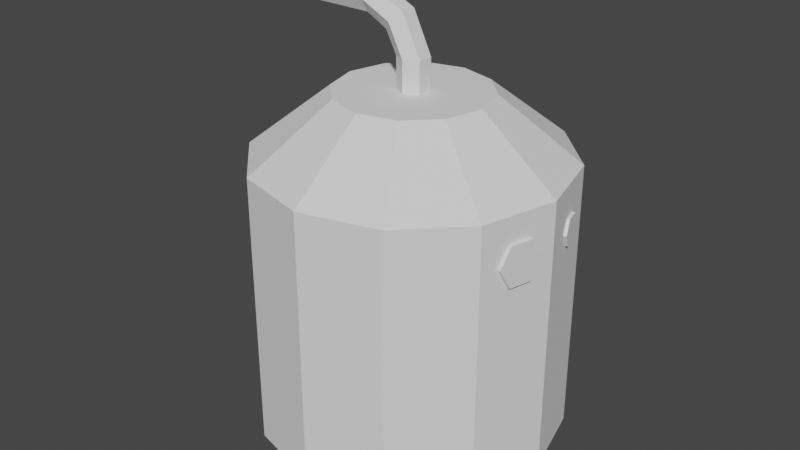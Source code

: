 # Source: Boiler.blend  (saved by Blender 2.93.20; exported with 4.5.12 LTS)
import bpy
from mathutils import Matrix  # noqa: F401  (used for matrix-valued properties, if any)

bpy.ops.wm.read_factory_settings(use_empty=True)
scene = bpy.context.scene
scene.name = 'Scene'

# ---- collections
col_collection = bpy.data.collections.new('Collection'); scene.collection.children.link(col_collection)

# ---- world
world_world = bpy.data.worlds.new('World'); scene.world = world_world
world_world.use_nodes = True; world_world.node_tree.nodes.clear()
_N = world_world.node_tree.nodes; _L = world_world.node_tree.links
n0 = _N.new('ShaderNodeOutputWorld'); n0.name = 'World Output'; n0.location = (300, 300)
n1 = _N.new('ShaderNodeBackground'); n1.name = 'Background'; n1.location = (10, 300)
n1.inputs[0].default_value = (0.05088, 0.05088, 0.05088, 1.0)
_L.new(n1.outputs[0], n0.inputs[0])
n0.is_active_output = True
world_world.color = (0.05088, 0.05088, 0.05088)
world_world.use_sun_shadow = False
world_world.sun_shadow_jitter_overblur = 0.0

# ---- meshes
me_cylinder = bpy.data.meshes.new('Cylinder')
me_cylinder.from_pydata([(0.0, 1.0, 0.2), (0.0, 1.0, 2.0), (0.5, 0.866, 0.2), (0.5, 0.866, 2.0), (0.866, 0.5, 0.2), (0.866, 0.5, 2.0), (1.0, -4.371e-08, 0.2), (1.0, -4.371e-08, 2.0), (0.866, -0.5, 0.2), (0.866, -0.5, 2.0), (0.5, -0.866, 0.2), (0.5, -0.866, 2.0), (-8.742e-08, -1.0, 0.2), (-8.742e-08, -1.0, 2.0), (-0.5, -0.866, 0.2), (-0.5, -0.866, 2.0), (-0.866, -0.5, 0.2), (-0.866, -0.5, 2.0), (-1.0, 1.192e-08, 0.2), (-1.0, 1.192e-08, 2.0), (-0.866, 0.5, 0.2), (-0.866, 0.5, 2.0), (-0.5, 0.866, 0.2), (-0.5, 0.866, 2.0), (-7.788e-09, 0.49, 2.4), (0.245, 0.4244, 2.4), (0.4244, 0.245, 2.4), (0.49, -2.142e-08, 2.4), (0.4244, -0.245, 2.4), (0.245, -0.4244, 2.4), (-5.063e-08, -0.49, 2.4), (-0.245, -0.4244, 2.4), (-0.4244, -0.245, 2.4), (-0.49, 5.843e-09, 2.4), (-0.4244, 0.245, 2.4), (-0.245, 0.4244, 2.4), (-0.03876, 0.05, 2.861), (-0.1, 0.1, 2.8), (6.557e-08, 0.1, 2.4), (6.557e-08, 0.1, 2.6), (0.0866, 0.05, 2.4), (0.0866, 0.05, 2.6), (0.0866, -0.05, 2.4), (0.0866, -0.05, 2.6), (5.364e-08, -0.1, 2.4), (5.364e-08, -0.1, 2.6), (-0.0866, -0.05, 2.4), (-0.0866, -0.05, 2.6), (-0.0866, 0.05, 2.4), (-0.0866, 0.05, 2.6), (-0.03876, -0.05, 2.861), (-0.1, -0.1, 2.8), (-0.1612, -0.05, 2.739), (-0.1612, 0.05, 2.739), (-0.3, 0.05, 2.987), (-0.3, 0.1, 2.9), (-0.3, -0.05, 2.987), (-0.3, -0.1, 2.9), (-0.3, -0.05, 2.813), (-0.3, 0.05, 2.813), (-1.2, 0.05, 2.987), (-1.2, 0.1, 2.9), (-1.2, -0.05, 2.987), (-1.2, -0.1, 2.9), (-1.2, -0.05, 2.813), (-1.2, 0.05, 2.813), (0.5, 0.5, -2.235e-08), (0.5, 0.5, 0.3), (0.5, 0.6, -2.235e-08), (0.5, 0.6, 0.3), (0.6, 0.5, -2.235e-08), (0.6, 0.5, 0.3), (0.6, 0.6, -2.235e-08), (0.6, 0.6, 0.3), (-0.6, 0.5, -2.235e-08), (-0.6, 0.5, 0.3), (-0.6, 0.6, -2.235e-08), (-0.6, 0.6, 0.3), (-0.5, 0.5, -2.235e-08), (-0.5, 0.5, 0.3), (-0.5, 0.6, -2.235e-08), (-0.5, 0.6, 0.3), (-0.6, -0.6, -2.235e-08), (-0.6, -0.6, 0.3), (-0.6, -0.5, -2.235e-08), (-0.6, -0.5, 0.3), (-0.5, -0.6, -2.235e-08), (-0.5, -0.6, 0.3), (-0.5, -0.5, -2.235e-08), (-0.5, -0.5, 0.3), (0.5, -0.6, -2.235e-08), (0.5, -0.6, 0.3), (0.5, -0.5, -2.235e-08), (0.5, -0.5, 0.3), (0.6, -0.6, -2.235e-08), (0.6, -0.6, 0.3), (0.6, -0.5, -2.235e-08), (0.6, -0.5, 0.3), (0.9954, -0.101, 1.7), (0.8022, -0.04923, 1.7), (0.7275, 0.3207, 1.7), (0.9207, 0.3725, 1.7), (0.7405, 0.2724, 1.613), (0.9337, 0.3242, 1.613), (0.7663, 0.1758, 1.613), (0.9595, 0.2276, 1.613), (0.7793, 0.1275, 1.7), (0.9725, 0.1793, 1.7), (0.7663, 0.1758, 1.787), (0.9595, 0.2276, 1.787), (0.7405, 0.2724, 1.787), (0.9337, 0.3242, 1.787), (0.7828, -0.1217, 1.57), (0.976, -0.1734, 1.57), (0.744, -0.2666, 1.57), (0.9372, -0.3183, 1.57), (0.7246, -0.339, 1.7), (0.9178, -0.3908, 1.7), (0.744, -0.2666, 1.83), (0.9372, -0.3183, 1.83), (0.7828, -0.1217, 1.83), (0.976, -0.1734, 1.83)], [], [(0, 1, 3, 2), (2, 3, 5, 4), (4, 5, 7, 6), (6, 7, 9, 8), (8, 9, 11, 10), (10, 11, 13, 12), (12, 13, 15, 14), (14, 15, 17, 16), (16, 17, 19, 18), (18, 19, 21, 20), (9, 7, 27, 28), (20, 21, 23, 22), (22, 23, 1, 0), (0, 2, 4, 6, 8, 10, 12, 14, 16, 18, 20, 22), (25, 24, 35, 34, 33, 32, 31, 30, 29, 28, 27, 26), (1, 23, 35, 24), (3, 1, 24, 25), (7, 5, 26, 27), (23, 21, 34, 35), (5, 3, 25, 26), (21, 19, 33, 34), (19, 17, 32, 33), (17, 15, 31, 32), (15, 13, 30, 31), (13, 11, 29, 30), (11, 9, 28, 29), (45, 43, 50, 51), (38, 39, 41, 40), (41, 39, 37, 36), (40, 41, 43, 42), (39, 49, 53, 37), (42, 43, 45, 44), (43, 41, 36, 50), (44, 45, 47, 46), (49, 47, 52, 53), (50, 36, 54, 56), (46, 47, 49, 48), (47, 45, 51, 52), (48, 49, 39, 38), (38, 40, 42, 44, 46, 48), (54, 55, 61, 60), (36, 37, 55, 54), (37, 53, 59, 55), (52, 51, 57, 58), (53, 52, 58, 59), (51, 50, 56, 57), (60, 61, 65, 64, 63, 62), (57, 56, 62, 63), (59, 58, 64, 65), (56, 54, 60, 62), (58, 57, 63, 64), (55, 59, 65, 61), (66, 67, 69, 68), (68, 69, 73, 72), (72, 73, 71, 70), (70, 71, 67, 66), (68, 72, 70, 66), (73, 69, 67, 71), (74, 75, 77, 76), (76, 77, 81, 80), (80, 81, 79, 78), (78, 79, 75, 74), (76, 80, 78, 74), (81, 77, 75, 79), (82, 83, 85, 84), (84, 85, 89, 88), (88, 89, 87, 86), (86, 87, 83, 82), (84, 88, 86, 82), (89, 85, 83, 87), (90, 91, 93, 92), (92, 93, 97, 96), (96, 97, 95, 94), (94, 95, 91, 90), (92, 96, 94, 90), (97, 93, 91, 95), (113, 98, 121, 119, 117, 115), (100, 101, 103, 102), (116, 117, 119, 118), (102, 103, 105, 104), (99, 112, 114, 116, 118, 120), (114, 115, 117, 116), (104, 105, 107, 106), (120, 121, 98, 99), (112, 113, 115, 114), (106, 107, 109, 108), (103, 101, 111, 109, 107, 105), (99, 98, 113, 112), (108, 109, 111, 110), (118, 119, 121, 120), (110, 111, 101, 100), (100, 102, 104, 106, 108, 110)])
_uv = me_cylinder.uv_layers.new(name='UVMap')
_uv.uv.foreach_set('vector', [1.0, 0.5, 1.0, 1.0, 0.9167, 1.0, 0.9167, 0.5, 0.9167, 0.5, 0.9167, 1.0, 0.8333, 1.0, 0.8333, 0.5, 0.8333, 0.5, 0.8333, 1.0, 0.75, 1.0, 0.75, 0.5, 0.75, 0.5, 0.75, 1.0, 0.6667, 1.0, 0.6667, 0.5, 0.6667, 0.5, 0.6667, 1.0, 0.5833, 1.0, 0.5833, 0.5, 0.5833, 0.5, 0.5833, 1.0, 0.5, 1.0, 0.5, 0.5, 0.5, 0.5, 0.5, 1.0, 0.4167, 1.0, 0.4167, 0.5, 0.4167, 0.5, 0.4167, 1.0, 0.3333, 1.0, 0.3333, 0.5, 0.3333, 0.5, 0.3333, 1.0, 0.25, 1.0, 0.25, 0.5, 0.25, 0.5, 0.25, 1.0, 0.1667, 1.0, 0.1667, 0.5, 0.6667, 1.0, 0.75, 1.0, 0.75, 1.0, 0.6667, 1.0, 0.1667, 0.5, 0.1667, 1.0, 0.08333, 1.0, 0.08333, 0.5, 0.08333, 0.5, 0.08333, 1.0, 7.451e-08, 1.0, 7.451e-08, 0.5, 0.75, 0.49, 0.87, 0.4578, 0.9578, 0.37, 0.99, 0.25, 0.9578, 0.13, 0.87, 0.04215, 0.75, 0.01, 0.63, 0.04215, 0.5422, 0.13, 0.51, 0.25, 0.5422, 0.37, 0.63, 0.4578, 0.37, 0.4578, 0.25, 0.49, 0.13, 0.4578, 0.04215, 0.37, 0.01, 0.25, 0.04215, 0.13, 0.13, 0.04215, 0.25, 0.01, 0.37, 0.04215, 0.4578, 0.13, 0.49, 0.25, 0.4578, 0.37, 7.451e-08, 1.0, 0.08333, 1.0, 0.08333, 1.0, 7.451e-08, 1.0, 0.9167, 1.0, 1.0, 1.0, 1.0, 1.0, 0.9167, 1.0, 0.75, 1.0, 0.8333, 1.0, 0.8333, 1.0, 0.75, 1.0, 0.08333, 1.0, 0.1667, 1.0, 0.1667, 1.0, 0.08333, 1.0, 0.8333, 1.0, 0.9167, 1.0, 0.9167, 1.0, 0.8333, 1.0, 0.1667, 1.0, 0.25, 1.0, 0.25, 1.0, 0.1667, 1.0, 0.25, 1.0, 0.3333, 1.0, 0.3333, 1.0, 0.25, 1.0, 0.3333, 1.0, 0.4167, 1.0, 0.4167, 1.0, 0.3333, 1.0, 0.4167, 1.0, 0.5, 1.0, 0.5, 1.0, 0.4167, 1.0, 0.5, 1.0, 0.5833, 1.0, 0.5833, 1.0, 0.5, 1.0, 0.5833, 1.0, 0.6667, 1.0, 0.6667, 1.0, 0.5833, 1.0, 0.5, 1.0, 0.6667, 1.0, 0.6667, 1.0, 0.5, 1.0, 1.0, 0.5, 1.0, 1.0, 0.8333, 1.0, 0.8333, 0.5, 0.8333, 1.0, 1.0, 1.0, 1.0, 1.0, 0.8333, 1.0, 0.8333, 0.5, 0.8333, 1.0, 0.6667, 1.0, 0.6667, 0.5, -8.941e-08, 1.0, 0.1667, 1.0, 0.1667, 1.0, -8.941e-08, 1.0, 0.6667, 0.5, 0.6667, 1.0, 0.5, 1.0, 0.5, 0.5, 0.6667, 1.0, 0.8333, 1.0, 0.8333, 1.0, 0.6667, 1.0, 0.5, 0.5, 0.5, 1.0, 0.3333, 1.0, 0.3333, 0.5, 0.1667, 1.0, 0.3333, 1.0, 0.3333, 1.0, 0.1667, 1.0, 0.6667, 1.0, 0.8333, 1.0, 0.8333, 1.0, 0.6667, 1.0, 0.3333, 0.5, 0.3333, 1.0, 0.1667, 1.0, 0.1667, 0.5, 0.3333, 1.0, 0.5, 1.0, 0.5, 1.0, 0.3333, 1.0, 0.1667, 0.5, 0.1667, 1.0, -8.941e-08, 1.0, -8.941e-08, 0.5, 0.75, 0.49, 0.9578, 0.37, 0.9578, 0.13, 0.75, 0.01, 0.5422, 0.13, 0.5422, 0.37, 0.8333, 1.0, 1.0, 1.0, 1.0, 1.0, 0.8333, 1.0, 0.8333, 1.0, 1.0, 1.0, 1.0, 1.0, 0.8333, 1.0, -8.941e-08, 1.0, 0.1667, 1.0, 0.1667, 1.0, -8.941e-08, 1.0, 0.3333, 1.0, 0.5, 1.0, 0.5, 1.0, 0.3333, 1.0, 0.1667, 1.0, 0.3333, 1.0, 0.3333, 1.0, 0.1667, 1.0, 0.5, 1.0, 0.6667, 1.0, 0.6667, 1.0, 0.5, 1.0, 0.4578, 0.37, 0.25, 0.49, 0.04215, 0.37, 0.04215, 0.13, 0.25, 0.01, 0.4578, 0.13, 0.5, 1.0, 0.6667, 1.0, 0.6667, 1.0, 0.5, 1.0, 0.1667, 1.0, 0.3333, 1.0, 0.3333, 1.0, 0.1667, 1.0, 0.6667, 1.0, 0.8333, 1.0, 0.8333, 1.0, 0.6667, 1.0, 0.3333, 1.0, 0.5, 1.0, 0.5, 1.0, 0.3333, 1.0, -8.941e-08, 1.0, 0.1667, 1.0, 0.1667, 1.0, -8.941e-08, 1.0, 0.375, 0.0, 0.625, 0.0, 0.625, 0.25, 0.375, 0.25, 0.375, 0.25, 0.625, 0.25, 0.625, 0.5, 0.375, 0.5, 0.375, 0.5, 0.625, 0.5, 0.625, 0.75, 0.375, 0.75, 0.375, 0.75, 0.625, 0.75, 0.625, 1.0, 0.375, 1.0, 0.125, 0.5, 0.375, 0.5, 0.375, 0.75, 0.125, 0.75, 0.625, 0.5, 0.875, 0.5, 0.875, 0.75, 0.625, 0.75, 0.375, 0.0, 0.625, 0.0, 0.625, 0.25, 0.375, 0.25, 0.375, 0.25, 0.625, 0.25, 0.625, 0.5, 0.375, 0.5, 0.375, 0.5, 0.625, 0.5, 0.625, 0.75, 0.375, 0.75, 0.375, 0.75, 0.625, 0.75, 0.625, 1.0, 0.375, 1.0, 0.125, 0.5, 0.375, 0.5, 0.375, 0.75, 0.125, 0.75, 0.625, 0.5, 0.875, 0.5, 0.875, 0.75, 0.625, 0.75, 0.375, 0.0, 0.625, 0.0, 0.625, 0.25, 0.375, 0.25, 0.375, 0.25, 0.625, 0.25, 0.625, 0.5, 0.375, 0.5, 0.375, 0.5, 0.625, 0.5, 0.625, 0.75, 0.375, 0.75, 0.375, 0.75, 0.625, 0.75, 0.625, 1.0, 0.375, 1.0, 0.125, 0.5, 0.375, 0.5, 0.375, 0.75, 0.125, 0.75, 0.625, 0.5, 0.875, 0.5, 0.875, 0.75, 0.625, 0.75, 0.375, 0.0, 0.625, 0.0, 0.625, 0.25, 0.375, 0.25, 0.375, 0.25, 0.625, 0.25, 0.625, 0.5, 0.375, 0.5, 0.375, 0.5, 0.625, 0.5, 0.625, 0.75, 0.375, 0.75, 0.375, 0.75, 0.625, 0.75, 0.625, 1.0, 0.375, 1.0, 0.125, 0.5, 0.375, 0.5, 0.375, 0.75, 0.125, 0.75, 0.625, 0.5, 0.875, 0.5, 0.875, 0.75, 0.625, 0.75, 0.4578, 0.37, 0.25, 0.49, 0.04215, 0.37, 0.04215, 0.13, 0.25, 0.01, 0.4578, 0.13, 1.0, 0.5, 1.0, 1.0, 0.8333, 1.0, 0.8333, 0.5, 0.5, 0.5, 0.5, 1.0, 0.3333, 1.0, 0.3333, 0.5, 0.8333, 0.5, 0.8333, 1.0, 0.6667, 1.0, 0.6667, 0.5, 0.75, 0.49, 0.9578, 0.37, 0.9578, 0.13, 0.75, 0.01, 0.5422, 0.13, 0.5422, 0.37, 0.6667, 0.5, 0.6667, 1.0, 0.5, 1.0, 0.5, 0.5, 0.6667, 0.5, 0.6667, 1.0, 0.5, 1.0, 0.5, 0.5, 0.1667, 0.5, 0.1667, 1.0, -8.941e-08, 1.0, -8.941e-08, 0.5, 0.8333, 0.5, 0.8333, 1.0, 0.6667, 1.0, 0.6667, 0.5, 0.5, 0.5, 0.5, 1.0, 0.3333, 1.0, 0.3333, 0.5, 0.4578, 0.37, 0.25, 0.49, 0.04215, 0.37, 0.04215, 0.13, 0.25, 0.01, 0.4578, 0.13, 1.0, 0.5, 1.0, 1.0, 0.8333, 1.0, 0.8333, 0.5, 0.3333, 0.5, 0.3333, 1.0, 0.1667, 1.0, 0.1667, 0.5, 0.3333, 0.5, 0.3333, 1.0, 0.1667, 1.0, 0.1667, 0.5, 0.1667, 0.5, 0.1667, 1.0, -8.941e-08, 1.0, -8.941e-08, 0.5, 0.75, 0.49, 0.9578, 0.37, 0.9578, 0.13, 0.75, 0.01, 0.5422, 0.13, 0.5422, 0.37])
me_cylinder.use_remesh_fix_poles = True
me_cylinder.use_remesh_preserve_attributes = False
me_cylinder.update()

# ---- objects
ob_cylinder = bpy.data.objects.new('Cylinder', me_cylinder)

# ---- transforms, parenting, visibility, modifiers, constraints
ob_cylinder.location = (0.0, 0.0, 0.0)

# ---- collection membership
col_collection.objects.link(ob_cylinder)

# ---- scene / render settings (as saved in the file)
scene.frame_start = 1; scene.frame_end = 250; scene.frame_set(1)
scene.render.engine = 'BLENDER_EEVEE_NEXT'
scene.cycles.use_denoising = False
scene.cycles.samples = 128
scene.cycles.sampling_pattern = 'TABULATED_SOBOL'
scene.cycles.use_adaptive_sampling = False
scene.cycles.use_light_tree = False
scene.view_settings.view_transform = 'Filmic'
bpy.context.view_layer.update()

# ---- added for rendering (the .blend has no active camera and no usable light): camera, sun
cam_auto = bpy.data.cameras.new('AutoCamera')
cam_auto.lens = 50.0
cam_auto.sensor_width = 36.0
cam_auto.clip_end = 1000.0
ob_auto_camera = bpy.data.objects.new('AutoCamera', cam_auto)
scene.collection.objects.link(ob_auto_camera)
ob_auto_camera.location = (3.79912, -4.67894, 4.61259)
ob_auto_camera.rotation_euler = (1.09748, -7.21219e-08, 0.694738)
scene.camera = ob_auto_camera
light_auto_sun = bpy.data.lights.new('AutoSun', 'SUN')
light_auto_sun.energy = 3.0
light_auto_sun.angle = 0.0523599
ob_auto_sun = bpy.data.objects.new('AutoSun', light_auto_sun)
scene.collection.objects.link(ob_auto_sun)
ob_auto_sun.rotation_euler = (0.872665, 0.174533, 0.523599)
bpy.context.view_layer.update()
